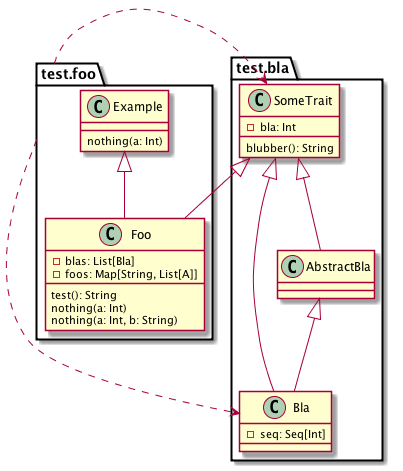

The diagram above was rendered by PlantUML. Its source (embedded in the PNG):
@startuml
class test.foo.Foo {
  {field} -blas: List[Bla]
  {field} -foos: Map[String, List[A]]
  {method} test(): String
  {method} nothing(a: Int)
  {method} nothing(a: Int, b: String)
}
test.bla.SomeTrait <|-- test.foo.Foo
test.foo.Example <|-- test.foo.Foo
class test.foo.Example {

  {method} nothing(a: Int)
}

class test.bla.Bla {
  {field} -seq: Seq[Int]

}
test.bla.AbstractBla <|-- test.bla.Bla
test.bla.SomeTrait <|-- test.bla.Bla
class test.bla.AbstractBla {


}
test.bla.SomeTrait <|-- test.bla.AbstractBla
class test.bla.SomeTrait {
  {field} -bla: Int
  {method} blubber(): String
}

test.foo ..> test.bla.Bla
test.foo ..> test.bla.SomeTrait
@enduml